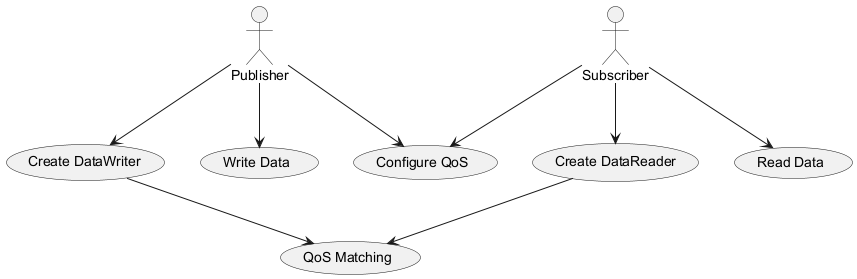

The diagram above was rendered by PlantUML. Its source (embedded in the PNG):
@startuml
actor Publisher
actor Subscriber

usecase "Configure QoS" as UC1
usecase "Create DataWriter" as UC2
usecase "Write Data" as UC3
usecase "Create DataReader" as UC4
usecase "Read Data" as UC5
usecase "QoS Matching" as UC6

Publisher --> UC1
Publisher --> UC2
Publisher --> UC3

Subscriber --> UC1
Subscriber --> UC4
Subscriber --> UC5

UC2 --> UC6
UC4 --> UC6

@enduml